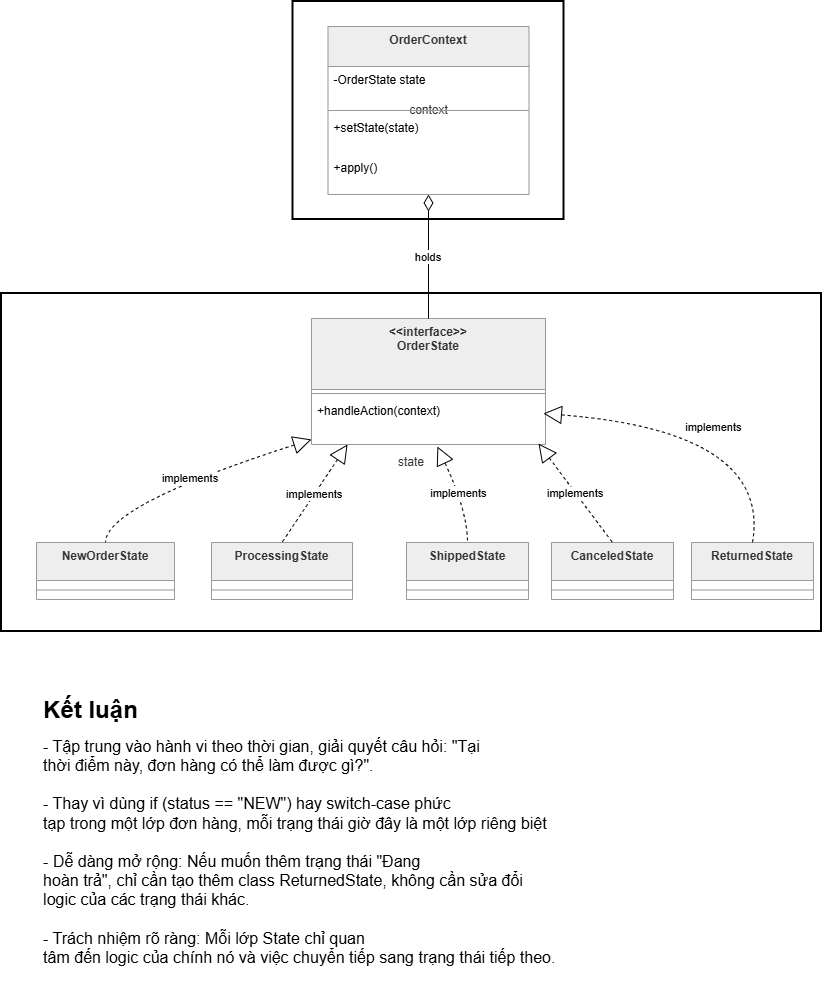

The diagram above was exported from draw.io. Its source (the exported page's mxGraphModel, read from the mxfile embedded in the PNG):
<mxGraphModel dx="1023" dy="1102" grid="1" gridSize="10" guides="1" tooltips="1" connect="1" arrows="1" fold="1" page="1" pageScale="1" pageWidth="850" pageHeight="1100" math="0" shadow="0">
  <root>
    <mxCell id="0" />
    <mxCell id="1" parent="0" />
    <mxCell id="Koz48Jd4RWqgsT3V_Aim-1" parent="1" style="whiteSpace=wrap;strokeWidth=2;fillColor=none;strokeColor=black;fontColor=light-dark(#333333,#cccccc);" value="context" vertex="1">
      <mxGeometry height="218" width="271" x="311.5" y="20" as="geometry" />
    </mxCell>
    <mxCell id="Koz48Jd4RWqgsT3V_Aim-2" parent="1" style="whiteSpace=wrap;strokeWidth=2;fillColor=none;strokeColor=black;fontColor=light-dark(#333333,#cccccc);" value="state" vertex="1">
      <mxGeometry height="338" width="820" x="20" y="312" as="geometry" />
    </mxCell>
    <mxCell id="Koz48Jd4RWqgsT3V_Aim-3" parent="1" style="swimlane;fontStyle=1;align=center;verticalAlign=top;childLayout=stackLayout;horizontal=1;startSize=40;horizontalStack=0;resizeParent=1;resizeParentMax=0;resizeLast=0;collapsible=0;marginBottom=0;fillColor=light-dark(#eeeeee,#1f2020);strokeColor=light-dark(#999999,#cccccc);fontColor=light-dark(#333333,#cccccc);" value="OrderContext" vertex="1">
      <mxGeometry height="168" width="201" x="346.5" y="45" as="geometry" />
    </mxCell>
    <mxCell id="Koz48Jd4RWqgsT3V_Aim-4" parent="Koz48Jd4RWqgsT3V_Aim-3" style="text;strokeColor=none;fillColor=none;align=left;verticalAlign=top;spacingLeft=4;spacingRight=4;overflow=hidden;rotatable=0;points=[[0,0.5],[1,0.5]];portConstraint=eastwest;" value="-OrderState state" vertex="1">
      <mxGeometry height="40" width="201" y="40" as="geometry" />
    </mxCell>
    <mxCell id="Koz48Jd4RWqgsT3V_Aim-5" parent="Koz48Jd4RWqgsT3V_Aim-3" style="line;strokeWidth=1;fillColor=none;align=left;verticalAlign=middle;spacingTop=-1;spacingLeft=3;spacingRight=3;rotatable=0;labelPosition=right;points=[];portConstraint=eastwest;strokeColor=inherit;" vertex="1">
      <mxGeometry height="8" width="201" y="80" as="geometry" />
    </mxCell>
    <mxCell id="Koz48Jd4RWqgsT3V_Aim-6" parent="Koz48Jd4RWqgsT3V_Aim-3" style="text;strokeColor=none;fillColor=none;align=left;verticalAlign=top;spacingLeft=4;spacingRight=4;overflow=hidden;rotatable=0;points=[[0,0.5],[1,0.5]];portConstraint=eastwest;" value="+setState(state)" vertex="1">
      <mxGeometry height="40" width="201" y="88" as="geometry" />
    </mxCell>
    <mxCell id="Koz48Jd4RWqgsT3V_Aim-7" parent="Koz48Jd4RWqgsT3V_Aim-3" style="text;strokeColor=none;fillColor=none;align=left;verticalAlign=top;spacingLeft=4;spacingRight=4;overflow=hidden;rotatable=0;points=[[0,0.5],[1,0.5]];portConstraint=eastwest;" value="+apply()" vertex="1">
      <mxGeometry height="40" width="201" y="128" as="geometry" />
    </mxCell>
    <mxCell id="Koz48Jd4RWqgsT3V_Aim-8" parent="1" style="swimlane;fontStyle=1;align=center;verticalAlign=top;childLayout=stackLayout;horizontal=1;startSize=71;horizontalStack=0;resizeParent=1;resizeParentMax=0;resizeLast=0;collapsible=0;marginBottom=0;fillColor=light-dark(#eeeeee,#1f2020);strokeColor=light-dark(#999999,#cccccc);fontColor=light-dark(#333333,#cccccc);" value="&lt;&lt;interface&gt;&gt;&#10;OrderState" vertex="1">
      <mxGeometry height="126" width="234" x="330" y="337" as="geometry" />
    </mxCell>
    <mxCell id="Koz48Jd4RWqgsT3V_Aim-9" parent="Koz48Jd4RWqgsT3V_Aim-8" style="line;strokeWidth=1;fillColor=none;align=left;verticalAlign=middle;spacingTop=-1;spacingLeft=3;spacingRight=3;rotatable=0;labelPosition=right;points=[];portConstraint=eastwest;strokeColor=inherit;" vertex="1">
      <mxGeometry height="8" width="234" y="71" as="geometry" />
    </mxCell>
    <mxCell id="Koz48Jd4RWqgsT3V_Aim-10" parent="Koz48Jd4RWqgsT3V_Aim-8" style="text;strokeColor=none;fillColor=none;align=left;verticalAlign=top;spacingLeft=4;spacingRight=4;overflow=hidden;rotatable=0;points=[[0,0.5],[1,0.5]];portConstraint=eastwest;" value="+handleAction(context)" vertex="1">
      <mxGeometry height="47" width="234" y="79" as="geometry" />
    </mxCell>
    <mxCell id="Koz48Jd4RWqgsT3V_Aim-11" parent="1" style="swimlane;fontStyle=1;align=center;verticalAlign=top;childLayout=stackLayout;horizontal=1;startSize=38;horizontalStack=0;resizeParent=1;resizeParentMax=0;resizeLast=0;collapsible=0;marginBottom=0;fillColor=light-dark(#eeeeee,#1f2020);strokeColor=light-dark(#999999,#cccccc);fontColor=light-dark(#333333,#cccccc);" value="NewOrderState" vertex="1">
      <mxGeometry height="57" width="138" x="55" y="561" as="geometry" />
    </mxCell>
    <mxCell id="Koz48Jd4RWqgsT3V_Aim-12" parent="Koz48Jd4RWqgsT3V_Aim-11" style="line;strokeWidth=1;fillColor=none;align=left;verticalAlign=middle;spacingTop=-1;spacingLeft=3;spacingRight=3;rotatable=0;labelPosition=right;points=[];portConstraint=eastwest;strokeColor=inherit;" vertex="1">
      <mxGeometry height="19" width="138" y="38" as="geometry" />
    </mxCell>
    <mxCell id="Koz48Jd4RWqgsT3V_Aim-13" parent="1" style="swimlane;fontStyle=1;align=center;verticalAlign=top;childLayout=stackLayout;horizontal=1;startSize=38;horizontalStack=0;resizeParent=1;resizeParentMax=0;resizeLast=0;collapsible=0;marginBottom=0;fillColor=light-dark(#eeeeee,#1f2020);strokeColor=light-dark(#999999,#cccccc);fontColor=light-dark(#333333,#cccccc);" value="ProcessingState" vertex="1">
      <mxGeometry height="57" width="141" x="230" y="561" as="geometry" />
    </mxCell>
    <mxCell id="Koz48Jd4RWqgsT3V_Aim-14" parent="Koz48Jd4RWqgsT3V_Aim-13" style="line;strokeWidth=1;fillColor=none;align=left;verticalAlign=middle;spacingTop=-1;spacingLeft=3;spacingRight=3;rotatable=0;labelPosition=right;points=[];portConstraint=eastwest;strokeColor=inherit;" vertex="1">
      <mxGeometry height="19" width="141" y="38" as="geometry" />
    </mxCell>
    <mxCell id="Koz48Jd4RWqgsT3V_Aim-15" parent="1" style="swimlane;fontStyle=1;align=center;verticalAlign=top;childLayout=stackLayout;horizontal=1;startSize=38;horizontalStack=0;resizeParent=1;resizeParentMax=0;resizeLast=0;collapsible=0;marginBottom=0;fillColor=light-dark(#eeeeee,#1f2020);strokeColor=light-dark(#999999,#cccccc);fontColor=light-dark(#333333,#cccccc);" value="ShippedState" vertex="1">
      <mxGeometry height="57" width="122" x="425" y="561" as="geometry" />
    </mxCell>
    <mxCell id="Koz48Jd4RWqgsT3V_Aim-16" parent="Koz48Jd4RWqgsT3V_Aim-15" style="line;strokeWidth=1;fillColor=none;align=left;verticalAlign=middle;spacingTop=-1;spacingLeft=3;spacingRight=3;rotatable=0;labelPosition=right;points=[];portConstraint=eastwest;strokeColor=inherit;" vertex="1">
      <mxGeometry height="19" width="122" y="38" as="geometry" />
    </mxCell>
    <mxCell id="Koz48Jd4RWqgsT3V_Aim-17" edge="1" parent="1" source="Koz48Jd4RWqgsT3V_Aim-3" style="curved=1;startArrow=diamondThin;startSize=14;startFill=0;endArrow=none;exitX=0.5;exitY=1;entryX=0.5;entryY=0;rounded=0;" target="Koz48Jd4RWqgsT3V_Aim-8" value="holds">
      <mxGeometry relative="1" as="geometry">
        <Array as="points" />
      </mxGeometry>
    </mxCell>
    <mxCell id="Koz48Jd4RWqgsT3V_Aim-18" edge="1" parent="1" source="Koz48Jd4RWqgsT3V_Aim-8" style="curved=1;dashed=1;startArrow=block;startSize=16;startFill=0;endArrow=none;exitX=0;exitY=0.96;entryX=0.5;entryY=0;rounded=0;" target="Koz48Jd4RWqgsT3V_Aim-11" value="implements">
      <mxGeometry relative="1" as="geometry">
        <Array as="points">
          <mxPoint x="124" y="524" />
        </Array>
      </mxGeometry>
    </mxCell>
    <mxCell id="Koz48Jd4RWqgsT3V_Aim-19" edge="1" parent="1" source="Koz48Jd4RWqgsT3V_Aim-10" style="curved=1;dashed=1;startArrow=block;startSize=16;startFill=0;endArrow=none;exitX=0.154;exitY=1;entryX=0.5;entryY=0;rounded=0;exitDx=0;exitDy=0;exitPerimeter=0;" target="Koz48Jd4RWqgsT3V_Aim-13" value="implements">
      <mxGeometry relative="1" as="geometry">
        <Array as="points" />
      </mxGeometry>
    </mxCell>
    <mxCell id="Koz48Jd4RWqgsT3V_Aim-20" edge="1" parent="1" source="Koz48Jd4RWqgsT3V_Aim-10" style="curved=1;dashed=1;startArrow=block;startSize=16;startFill=0;endArrow=none;exitX=0.538;exitY=1.043;entryX=0.5;entryY=0;rounded=0;exitDx=0;exitDy=0;exitPerimeter=0;" target="Koz48Jd4RWqgsT3V_Aim-15" value="implements">
      <mxGeometry relative="1" as="geometry">
        <Array as="points">
          <mxPoint x="486" y="530" />
        </Array>
      </mxGeometry>
    </mxCell>
    <mxCell id="Koz48Jd4RWqgsT3V_Aim-22" parent="1" style="text;html=1;whiteSpace=wrap;strokeColor=none;fillColor=none;align=center;verticalAlign=middle;rounded=0;" value="&lt;p class=&quot;MsoNormal&quot; style=&quot;text-align: left;&quot;&gt;&lt;b&gt;&lt;font style=&quot;font-size: 24px;&quot;&gt;Kết luận&lt;/font&gt;&lt;/b&gt;&lt;/p&gt;&lt;div style=&quot;text-align: left;&quot;&gt;&lt;span style=&quot;background-color: transparent; color: light-dark(rgb(0, 0, 0), rgb(255, 255, 255));&quot;&gt;&lt;font size=&quot;3&quot;&gt;- Tập trung vào hành vi theo thời gian,&amp;nbsp;giải quyết câu hỏi:&amp;nbsp;&quot;Tại&lt;/font&gt;&lt;/span&gt;&lt;/div&gt;&lt;div style=&quot;text-align: left;&quot;&gt;&lt;span style=&quot;background-color: transparent; color: light-dark(rgb(0, 0, 0), rgb(255, 255, 255));&quot;&gt;&lt;font size=&quot;3&quot;&gt;thời điểm này, đơn hàng có thể làm được gì?&quot;.&lt;/font&gt;&lt;/span&gt;&lt;/div&gt;&lt;div style=&quot;text-align: left;&quot;&gt;&lt;span style=&quot;background-color: transparent; color: light-dark(rgb(0, 0, 0), rgb(255, 255, 255));&quot;&gt;&lt;font size=&quot;3&quot;&gt;&lt;br&gt;&lt;/font&gt;&lt;/span&gt;&lt;/div&gt;&lt;div style=&quot;text-align: left;&quot;&gt;&lt;span style=&quot;background-color: transparent; color: light-dark(rgb(0, 0, 0), rgb(255, 255, 255));&quot;&gt;&lt;font size=&quot;3&quot;&gt;- Thay vì dùng&amp;nbsp;if (status == &quot;NEW&quot;)&amp;nbsp;hay&amp;nbsp;switch-case&amp;nbsp;phức&lt;/font&gt;&lt;/span&gt;&lt;/div&gt;&lt;div style=&quot;text-align: left;&quot;&gt;&lt;span style=&quot;background-color: transparent; color: light-dark(rgb(0, 0, 0), rgb(255, 255, 255));&quot;&gt;&lt;font size=&quot;3&quot;&gt;tạp trong một lớp đơn hàng, mỗi trạng thái giờ đây là một lớp riêng biệt&lt;/font&gt;&lt;/span&gt;&lt;/div&gt;&lt;div style=&quot;text-align: left;&quot;&gt;&lt;span style=&quot;background-color: transparent; color: light-dark(rgb(0, 0, 0), rgb(255, 255, 255));&quot;&gt;&lt;font size=&quot;3&quot;&gt;&lt;br&gt;&lt;/font&gt;&lt;/span&gt;&lt;/div&gt;&lt;div style=&quot;text-align: left;&quot;&gt;&lt;span style=&quot;background-color: transparent; color: light-dark(rgb(0, 0, 0), rgb(255, 255, 255));&quot;&gt;&lt;font size=&quot;3&quot;&gt;- Dễ dàng mở rộng:&amp;nbsp;Nếu muốn thêm trạng thái &quot;Đang&lt;/font&gt;&lt;/span&gt;&lt;/div&gt;&lt;div style=&quot;text-align: left;&quot;&gt;&lt;span style=&quot;background-color: transparent; color: light-dark(rgb(0, 0, 0), rgb(255, 255, 255));&quot;&gt;&lt;font size=&quot;3&quot;&gt;hoàn trả&quot;, chỉ cần tạo thêm class&amp;nbsp;ReturnedState,&amp;nbsp;không cần sửa đổi&lt;/font&gt;&lt;/span&gt;&lt;/div&gt;&lt;div style=&quot;text-align: left;&quot;&gt;&lt;span style=&quot;background-color: transparent; color: light-dark(rgb(0, 0, 0), rgb(255, 255, 255));&quot;&gt;&lt;font size=&quot;3&quot;&gt;logic của các trạng thái khác.&lt;/font&gt;&lt;/span&gt;&lt;/div&gt;&lt;div style=&quot;text-align: left;&quot;&gt;&lt;span style=&quot;background-color: transparent; color: light-dark(rgb(0, 0, 0), rgb(255, 255, 255));&quot;&gt;&lt;font size=&quot;3&quot;&gt;&lt;br&gt;&lt;/font&gt;&lt;/span&gt;&lt;/div&gt;&lt;div style=&quot;text-align: left;&quot;&gt;&lt;span style=&quot;background-color: transparent; color: light-dark(rgb(0, 0, 0), rgb(255, 255, 255));&quot;&gt;&lt;font size=&quot;3&quot;&gt;- Trách nhiệm rõ ràng:&amp;nbsp;Mỗi lớp&amp;nbsp;State&amp;nbsp;chỉ quan&lt;/font&gt;&lt;/span&gt;&lt;/div&gt;&lt;div style=&quot;text-align: left;&quot;&gt;&lt;span style=&quot;background-color: transparent; color: light-dark(rgb(0, 0, 0), rgb(255, 255, 255));&quot;&gt;&lt;font size=&quot;3&quot;&gt;tâm đến logic của chính nó và việc chuyển tiếp sang trạng thái tiếp theo.&amp;nbsp;&lt;/font&gt;&lt;/span&gt;&lt;/div&gt;&lt;p&gt;&lt;/p&gt;" vertex="1">
      <mxGeometry height="300" width="599" x="21" y="700" as="geometry" />
    </mxCell>
    <mxCell id="Koz48Jd4RWqgsT3V_Aim-26" parent="1" style="swimlane;fontStyle=1;align=center;verticalAlign=top;childLayout=stackLayout;horizontal=1;startSize=38;horizontalStack=0;resizeParent=1;resizeParentMax=0;resizeLast=0;collapsible=0;marginBottom=0;fillColor=light-dark(#eeeeee,#1f2020);strokeColor=light-dark(#999999,#cccccc);fontColor=light-dark(#333333,#cccccc);" value="CanceledState" vertex="1">
      <mxGeometry height="57" width="122" x="570" y="561" as="geometry" />
    </mxCell>
    <mxCell id="Koz48Jd4RWqgsT3V_Aim-27" parent="Koz48Jd4RWqgsT3V_Aim-26" style="line;strokeWidth=1;fillColor=none;align=left;verticalAlign=middle;spacingTop=-1;spacingLeft=3;spacingRight=3;rotatable=0;labelPosition=right;points=[];portConstraint=eastwest;strokeColor=inherit;" vertex="1">
      <mxGeometry height="19" width="122" y="38" as="geometry" />
    </mxCell>
    <mxCell id="Koz48Jd4RWqgsT3V_Aim-28" edge="1" parent="1" source="Koz48Jd4RWqgsT3V_Aim-10" style="curved=1;dashed=1;startArrow=block;startSize=16;startFill=0;endArrow=none;exitX=0.97;exitY=0.979;rounded=0;exitDx=0;exitDy=0;exitPerimeter=0;" value="implements">
      <mxGeometry relative="1" as="geometry">
        <Array as="points" />
        <mxPoint x="630" y="471" as="sourcePoint" />
        <mxPoint x="631" y="561" as="targetPoint" />
      </mxGeometry>
    </mxCell>
    <mxCell id="Koz48Jd4RWqgsT3V_Aim-29" parent="1" style="swimlane;fontStyle=1;align=center;verticalAlign=top;childLayout=stackLayout;horizontal=1;startSize=38;horizontalStack=0;resizeParent=1;resizeParentMax=0;resizeLast=0;collapsible=0;marginBottom=0;fillColor=light-dark(#eeeeee,#1f2020);strokeColor=light-dark(#999999,#cccccc);fontColor=light-dark(#333333,#cccccc);" value="ReturnedState" vertex="1">
      <mxGeometry height="57" width="122" x="710" y="561" as="geometry" />
    </mxCell>
    <mxCell id="Koz48Jd4RWqgsT3V_Aim-30" parent="Koz48Jd4RWqgsT3V_Aim-29" style="line;strokeWidth=1;fillColor=none;align=left;verticalAlign=middle;spacingTop=-1;spacingLeft=3;spacingRight=3;rotatable=0;labelPosition=right;points=[];portConstraint=eastwest;strokeColor=inherit;" vertex="1">
      <mxGeometry height="19" width="122" y="38" as="geometry" />
    </mxCell>
    <mxCell id="Koz48Jd4RWqgsT3V_Aim-31" edge="1" parent="1" source="Koz48Jd4RWqgsT3V_Aim-10" style="curved=1;dashed=1;startArrow=block;startSize=16;startFill=0;endArrow=none;exitX=0.991;exitY=0.34;entryX=0.5;entryY=0;rounded=0;exitDx=0;exitDy=0;exitPerimeter=0;" target="Koz48Jd4RWqgsT3V_Aim-29" value="implements">
      <mxGeometry relative="1" as="geometry">
        <Array as="points">
          <mxPoint x="790" y="450" />
        </Array>
        <mxPoint x="670" y="590" as="sourcePoint" />
      </mxGeometry>
    </mxCell>
  </root>
</mxGraphModel>